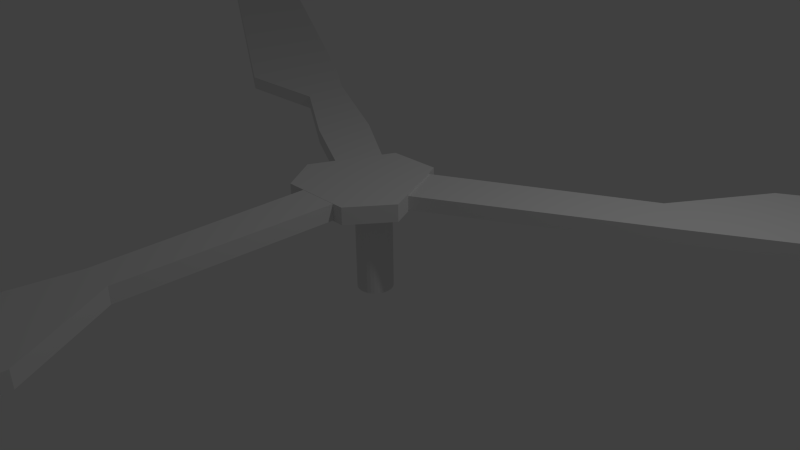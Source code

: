 # Source: helice.blend  (saved by Blender 2.72.0; exported with 4.5.12 LTS)
import bpy
from mathutils import Matrix  # noqa: F401  (used for matrix-valued properties, if any)

bpy.ops.wm.read_factory_settings(use_empty=True)
scene = bpy.context.scene
scene.name = 'Scene'

# ---- collections
col_collection_1 = bpy.data.collections.new('Collection 1'); scene.collection.children.link(col_collection_1)

# ---- materials (node trees are filled in below, after node groups)
mat_material = bpy.data.materials.new('Material')
mat_material.alpha_threshold = 0.0
mat_material.use_transparent_shadow = False
mat_material.roughness = 0.5
mat_material.line_color = (0.0, 0.0, 0.0, 1.0)

# ---- material node trees

# ---- world
world_world = bpy.data.worlds.new('World'); scene.world = world_world
world_world.color = (0.05088, 0.05088, 0.05088)
world_world.use_sun_shadow = False
world_world.sun_shadow_jitter_overblur = 0.0
world_world.cycles.sampling_method = 'MANUAL'
world_world.cycles.sample_map_resolution = 256

# ---- cameras
cam_camera = bpy.data.cameras.new('Camera')
cam_camera.clip_end = 100.0
cam_camera.lens = 35.0
cam_camera.sensor_width = 32.0
cam_camera.sensor_height = 18.0
cam_camera.ortho_scale = 7.314
cam_camera.dof.focus_distance = 0.0
cam_camera.dof.aperture_fstop = 128.0

# ---- lights
light_lamp = bpy.data.lights.new('Lamp', 'POINT')
light_lamp.transmission_factor = 0.0
light_lamp.cutoff_distance = 30.0
light_lamp.energy = 100.0
light_lamp.shadow_buffer_clip_start = 1.001
light_lamp.shadow_soft_size = 0.1
light_lamp.shadow_maximum_resolution = 0.006
light_lamp.use_absolute_resolution = True
light_lamp.cycles.use_multiple_importance_sampling = False

# ---- meshes
me_cube = bpy.data.meshes.new('Cube')
me_cube.from_pydata([(-0.1712, 0.0002787, 0.2216), (-4.781, 2.575, 0.2216), (-4.586, 2.863, 0.2216), (-0.1058, 0.148, 0.2216), (-0.1712, 0.0002784, 0.271), (-4.781, 2.575, 0.271), (-4.586, 2.863, 0.271), (-0.1058, 0.148, 0.271), (-1.199, 0.3813, 0.2216), (-1.03, 0.7074, 0.2216), (-1.199, 0.3813, 0.271), (-1.03, 0.7074, 0.271), (-0.8334, 0.5718, 0.2216), (-0.8334, 0.5718, 0.271), (-0.8143, 0.3856, 0.2216), (-0.8143, 0.3856, 0.271), (-0.3898, 0.3341, 0.2216), (-0.3898, 0.3341, 0.271), (-0.4773, 0.1658, 0.2216), (-0.4773, 0.1658, 0.271), (0.08443, 0.151, 0.2262), (4.605, 2.932, 0.2262), (4.768, 2.595, 0.2262), (0.1637, -0.01468, 0.2262), (0.08443, 0.151, 0.2734), (4.605, 2.932, 0.2734), (4.768, 2.595, 0.2734), (0.1637, -0.01468, 0.2734), (0.9499, 0.8054, 0.2734), (0.9499, 0.8054, 0.2262), (1.122, 0.5184, 0.2734), (1.122, 0.5184, 0.2262), (0.7535, 0.5005, 0.2262), (0.8625, 0.3706, 0.2734), (0.7535, 0.5005, 0.2734), (0.8625, 0.3706, 0.2262), (-0.1383, -5.394, 0.2245), (-0.0766, -0.1987, 0.2245), (0.06885, -0.2049, 0.2245), (0.1893, -5.394, 0.2245), (-0.1383, -5.394, 0.2791), (-0.0766, -0.1987, 0.2791), (0.06885, -0.2049, 0.2791), (0.1893, -5.394, 0.2791), (-0.1321, -1.251, 0.2791), (-0.1321, -1.251, 0.2245), (0.2292, -1.251, 0.2791), (0.2292, -1.251, 0.2245), (-0.07689, -0.9318, 0.2791), (0.04806, -0.9318, 0.2245), (-0.07689, -0.9318, 0.2245), (0.04806, -0.9318, 0.2791), (0.1071, -0.2162, 0.2798), (0.08488, 0.1978, 0.2798), (-0.0007203, 0.1978, 0.2798), (-0.0007203, -0.2162, 0.2798), (0.1071, -0.2162, 0.2211), (0.08488, 0.1978, 0.2211), (-0.0007203, 0.1978, 0.2211), (-0.0007203, -0.2162, 0.2211), (0.2095, -0.08005, 0.2798), (0.2095, -0.08005, 0.2211), (-0.0007203, -0.08005, 0.2211), (-0.0007203, -0.08005, 0.2798), (-0.143, -0.2162, 0.2798), (-0.09931, 0.1978, 0.2798), (-0.2303, -0.08005, 0.2798), (-0.2303, -0.08005, 0.2211), (-0.143, -0.2162, 0.2211), (-0.09931, 0.1978, 0.2211), (-0.0009699, 0.06759, -0.1197), (-0.0009699, 0.06759, 0.2494), (0.01111, 0.0664, -0.1197), (0.01111, 0.0664, 0.2494), (0.02272, 0.06288, -0.1197), (0.02272, 0.06288, 0.2494), (0.03342, 0.05716, -0.1197), (0.03342, 0.05716, 0.2494), (0.0428, 0.04946, -0.1197), (0.0428, 0.04946, 0.2494), (0.0505, 0.04008, -0.1197), (0.0505, 0.04008, 0.2494), (0.05622, 0.02938, -0.1197), (0.05622, 0.02938, 0.2494), (0.05974, 0.01777, -0.1197), (0.05974, 0.01777, 0.2494), (0.06093, 0.005692, -0.1197), (0.06093, 0.005692, 0.2494), (0.05974, -0.006384, -0.1197), (0.05974, -0.006384, 0.2494), (0.05622, -0.018, -0.1197), (0.05622, -0.018, 0.2494), (0.0505, -0.0287, -0.1197), (0.0505, -0.0287, 0.2494), (0.0428, -0.03808, -0.1197), (0.0428, -0.03808, 0.2494), (0.03342, -0.04578, -0.1197), (0.03342, -0.04578, 0.2494), (0.02272, -0.0515, -0.1197), (0.02272, -0.0515, 0.2494), (0.01111, -0.05502, -0.1197), (0.01111, -0.05502, 0.2494), (-0.0009699, -0.05621, -0.1197), (-0.0009699, -0.05621, 0.2494), (-0.01305, -0.05502, -0.1197), (-0.01305, -0.05502, 0.2494), (-0.02466, -0.0515, -0.1197), (-0.02466, -0.0515, 0.2494), (-0.03536, -0.04578, -0.1197), (-0.03536, -0.04578, 0.2494), (-0.04474, -0.03808, -0.1197), (-0.04474, -0.03808, 0.2494), (-0.05244, -0.0287, -0.1197), (-0.05244, -0.0287, 0.2494), (-0.05816, -0.018, -0.1197), (-0.05816, -0.018, 0.2494), (-0.06168, -0.006384, -0.1197), (-0.06168, -0.006384, 0.2494), (-0.06287, 0.005692, -0.1197), (-0.06287, 0.005692, 0.2494), (-0.06168, 0.01777, -0.1197), (-0.06168, 0.01777, 0.2494), (-0.05816, 0.02938, -0.1197), (-0.05816, 0.02938, 0.2494), (-0.05244, 0.04008, -0.1197), (-0.05244, 0.04008, 0.2494), (-0.04474, 0.04946, -0.1197), (-0.04474, 0.04946, 0.2494), (-0.03536, 0.05716, -0.1197), (-0.03536, 0.05716, 0.2494), (-0.02466, 0.06288, -0.1197), (-0.02466, 0.06288, 0.2494), (-0.01305, 0.0664, -0.1197), (-0.01305, 0.0664, 0.2494)], [], [(8, 1, 2, 9), (10, 11, 6, 5), (8, 10, 5, 1), (1, 5, 6, 2), (16, 17, 7, 3), (4, 0, 3, 7), (14, 8, 9, 12), (15, 13, 11, 10), (14, 15, 10, 8), (2, 6, 11, 9), (9, 11, 13, 12), (18, 14, 12, 16), (19, 17, 13, 15), (18, 19, 15, 14), (12, 13, 17, 16), (0, 18, 16, 3), (4, 7, 17, 19), (0, 4, 19, 18), (28, 25, 21, 29), (25, 26, 22, 21), (33, 27, 23, 35), (27, 24, 20, 23), (29, 21, 22, 31), (30, 26, 25, 28), (34, 28, 29, 32), (26, 30, 31, 22), (32, 29, 31, 35), (33, 30, 28, 34), (30, 33, 35, 31), (24, 34, 32, 20), (20, 32, 35, 23), (27, 33, 34, 24), (48, 41, 37, 50), (41, 42, 38, 37), (46, 43, 39, 47), (43, 40, 36, 39), (50, 37, 38, 49), (51, 42, 41, 48), (40, 44, 45, 36), (51, 46, 47, 49), (36, 45, 47, 39), (43, 46, 44, 40), (44, 48, 50, 45), (45, 50, 49, 47), (46, 51, 48, 44), (42, 51, 49, 38), (60, 53, 54, 63), (60, 52, 56, 61), (62, 58, 57, 61), (58, 62, 67, 69), (52, 55, 59, 56), (54, 53, 57, 58), (52, 60, 63, 55), (53, 60, 61, 57), (59, 62, 61, 56), (55, 63, 66, 64), (62, 59, 68, 67), (66, 65, 69, 67), (59, 55, 64, 68), (64, 66, 67, 68), (63, 54, 65, 66), (54, 58, 69, 65), (70, 71, 73, 72), (72, 73, 75, 74), (74, 75, 77, 76), (76, 77, 79, 78), (78, 79, 81, 80), (80, 81, 83, 82), (82, 83, 85, 84), (84, 85, 87, 86), (86, 87, 89, 88), (88, 89, 91, 90), (90, 91, 93, 92), (92, 93, 95, 94), (94, 95, 97, 96), (96, 97, 99, 98), (98, 99, 101, 100), (100, 101, 103, 102), (102, 103, 105, 104), (104, 105, 107, 106), (106, 107, 109, 108), (108, 109, 111, 110), (110, 111, 113, 112), (112, 113, 115, 114), (114, 115, 117, 116), (116, 117, 119, 118), (118, 119, 121, 120), (120, 121, 123, 122), (122, 123, 125, 124), (124, 125, 127, 126), (126, 127, 129, 128), (128, 129, 131, 130), (73, 71, 133, 131, 129, 127, 125, 123, 121, 119, 117, 115, 113, 111, 109, 107, 105, 103, 101, 99, 97, 95, 93, 91, 89, 87, 85, 83, 81, 79, 77, 75), (132, 133, 71, 70), (130, 131, 133, 132), (70, 72, 74, 76, 78, 80, 82, 84, 86, 88, 90, 92, 94, 96, 98, 100, 102, 104, 106, 108, 110, 112, 114, 116, 118, 120, 122, 124, 126, 128, 130, 132)])
_uv = me_cube.uv_layers.new(name='UVMap')
_uv.uv.foreach_set('vector', [0.1284, 0.7893, 0.1387, 0.0, 0.2567, 0.003442, 0.2531, 0.7849, 0.0, 0.2025, 0.1247, 0.2069, 0.1284, 0.9883, 0.01036, 0.9918, 0.8271, 0.6584, 0.8103, 0.6584, 0.8103, 0.0, 0.8271, 0.0, 0.9097, 0.2199, 0.8929, 0.2199, 0.8929, 0.1653, 0.9097, 0.1653, 0.8103, 0.05616, 0.7935, 0.05616, 0.7935, 3.921e-08, 0.8103, 0.0, 0.9217, 0.4196, 0.9049, 0.4196, 0.9049, 0.3929, 0.9217, 0.3929, 0.1972, 0.8509, 0.1284, 0.7893, 0.2531, 0.7849, 0.2481, 0.8297, 0.06884, 0.1409, 0.1197, 0.162, 0.1247, 0.2069, 0.0, 0.2025, 0.8271, 0.7308, 0.8103, 0.7308, 0.8103, 0.6584, 0.8271, 0.6584, 0.8103, 0.8825, 0.7935, 0.8825, 0.7935, 0.1821, 0.8103, 0.1821, 0.8103, 0.1821, 0.7935, 0.1821, 0.7935, 0.143, 0.8103, 0.143, 0.1923, 0.9264, 0.1972, 0.8509, 0.2481, 0.8297, 0.2567, 0.9242, 0.06397, 0.06533, 0.1284, 0.06756, 0.1197, 0.162, 0.06884, 0.1409, 0.8271, 0.7926, 0.8103, 0.7926, 0.8103, 0.7308, 0.8271, 0.7308, 0.8103, 0.143, 0.7935, 0.143, 0.7935, 0.05616, 0.8103, 0.05616, 0.1978, 0.9918, 0.1923, 0.9264, 0.2567, 0.9242, 0.2524, 0.988, 0.06948, 0.0, 0.124, 0.003796, 0.1284, 0.06756, 0.06397, 0.06533, 0.8271, 0.8491, 0.8103, 0.8491, 0.8103, 0.7926, 0.8271, 0.7926, 0.984, 0.6504, 0.984, 0.0, 1.0, 0.0, 1.0, 0.6504, 0.8928, 0.4893, 0.8928, 0.4237, 0.9088, 0.4237, 0.9088, 0.4893, 0.8271, 0.1338, 0.8271, 0.0, 0.8431, 5.601e-09, 0.8431, 0.1338, 0.9235, 0.304, 0.9235, 0.335, 0.9074, 0.335, 0.9074, 0.304, 0.5105, 0.2052, 0.5105, 1.0, 0.3836, 0.9945, 0.3966, 0.2061, 0.2697, 0.7939, 0.2567, 0.005502, 0.3836, 0.0, 0.3836, 0.7948, 0.9049, 0.3656, 0.9049, 0.4234, 0.8889, 0.4234, 0.8889, 0.3656, 0.8271, 0.8817, 0.8271, 0.1835, 0.8431, 0.1835, 0.8431, 0.8817, 0.4544, 0.1445, 0.5105, 0.2052, 0.3966, 0.2061, 0.3976, 0.1499, 0.2707, 0.8501, 0.2697, 0.7939, 0.3836, 0.7948, 0.3275, 0.8555, 0.8271, 0.1835, 0.8271, 0.1338, 0.8431, 0.1338, 0.8431, 0.1835, 0.8889, 0.304, 0.8889, 0.4237, 0.8728, 0.4237, 0.8728, 0.304, 0.4661, 0.002786, 0.4544, 0.1445, 0.3976, 0.1499, 0.4038, 0.0, 0.2769, 1.0, 0.2707, 0.8501, 0.3275, 0.8555, 0.3392, 0.9972, 0.7563, 0.1378, 0.7563, 5.601e-09, 0.7749, 0.0, 0.7749, 0.1378, 0.9235, 0.3656, 0.9235, 0.3929, 0.9049, 0.3929, 0.9049, 0.3656, 0.7935, 0.1983, 0.7935, 0.974, 0.7749, 0.974, 0.7749, 0.1983, 0.8889, 0.3656, 0.8889, 0.304, 0.9074, 0.304, 0.9074, 0.3656, 0.6148, 0.8387, 0.615, 0.9765, 0.5656, 0.9753, 0.5723, 0.8387, 0.6952, 0.1377, 0.6884, 0.001129, 0.7379, 0.0, 0.7377, 0.1378, 0.7563, 0.9765, 0.7563, 0.1978, 0.7749, 0.1978, 0.7749, 0.9765, 0.7935, 0.1359, 0.7935, 0.1983, 0.7749, 0.1983, 0.7749, 0.1359, 0.6334, 0.0, 0.6334, 0.7787, 0.5105, 0.7788, 0.5219, 9.167e-05, 0.6448, 0.9764, 0.6334, 0.1976, 0.7563, 0.1977, 0.7563, 0.9765, 0.7563, 0.1978, 0.7563, 0.1378, 0.7749, 0.1378, 0.7749, 0.1978, 0.6334, 0.7787, 0.6148, 0.8387, 0.5723, 0.8387, 0.5105, 0.7788, 0.6334, 0.1976, 0.6952, 0.1377, 0.7377, 0.1378, 0.7563, 0.1977, 0.7935, 0.0, 0.7935, 0.1359, 0.7749, 0.1359, 0.7749, 0.0, 0.8895, 0.08266, 0.984, 0.1061, 0.984, 0.1222, 0.8895, 0.1222, 0.8928, 0.4776, 0.8928, 0.5016, 0.8728, 0.5016, 0.8728, 0.4776, 0.9376, 0.03951, 0.8431, 0.03951, 0.8431, 0.02343, 0.9376, 0.0, 0.8431, 0.03951, 0.9376, 0.03951, 0.9376, 0.08266, 0.8431, 0.05804, 0.8431, 0.4897, 0.8431, 0.4695, 0.8631, 0.4695, 0.8631, 0.4897, 0.8929, 0.2359, 0.8929, 0.2199, 0.9129, 0.2199, 0.9129, 0.2359, 0.8431, 0.1019, 0.8895, 0.08266, 0.8895, 0.1222, 0.8431, 0.1222, 0.8928, 0.4237, 0.8928, 0.4776, 0.8728, 0.4776, 0.8728, 0.4237, 0.984, 0.03951, 0.9376, 0.03951, 0.9376, 0.0, 0.984, 0.01925, 0.8431, 0.1222, 0.8895, 0.1222, 0.8895, 0.1653, 0.8431, 0.1489, 0.9376, 0.03951, 0.984, 0.03951, 0.984, 0.06625, 0.9376, 0.08266, 0.8729, 0.2179, 0.8729, 0.1653, 0.8929, 0.1653, 0.8929, 0.2179, 0.8631, 0.4695, 0.8431, 0.4695, 0.8431, 0.4428, 0.8631, 0.4428, 0.8729, 0.2432, 0.8729, 0.2179, 0.8929, 0.2179, 0.8929, 0.2432, 0.8895, 0.1222, 0.984, 0.1222, 0.984, 0.1407, 0.8895, 0.1653, 0.8929, 0.2359, 0.9129, 0.2359, 0.9129, 0.2544, 0.8929, 0.2544, 0.8585, 0.3734, 0.8585, 0.4428, 0.8544, 0.4428, 0.8544, 0.3734, 0.8544, 0.3734, 0.8544, 0.4428, 0.8503, 0.4428, 0.8503, 0.3734, 0.8503, 0.3734, 0.8503, 0.4428, 0.8465, 0.4428, 0.8465, 0.3734, 0.8465, 0.3734, 0.8465, 0.4428, 0.8431, 0.4428, 0.8431, 0.3734, 0.8728, 0.304, 0.8728, 0.3734, 0.8694, 0.3734, 0.8694, 0.304, 0.8694, 0.304, 0.8694, 0.3734, 0.8656, 0.3734, 0.8656, 0.304, 0.8656, 0.304, 0.8656, 0.3734, 0.8616, 0.3734, 0.8616, 0.304, 0.8616, 0.304, 0.8616, 0.3734, 0.8575, 0.3734, 0.8575, 0.304, 0.8575, 0.304, 0.8575, 0.3734, 0.8534, 0.3734, 0.8534, 0.304, 0.8534, 0.304, 0.8534, 0.3734, 0.8496, 0.3734, 0.8496, 0.304, 0.8496, 0.304, 0.8496, 0.3734, 0.8461, 0.3734, 0.8461, 0.304, 0.8461, 0.304, 0.8461, 0.3734, 0.8431, 0.3734, 0.8431, 0.304, 0.8431, 0.304, 0.8431, 0.2347, 0.8464, 0.2347, 0.8464, 0.304, 0.8464, 0.304, 0.8464, 0.2347, 0.8501, 0.2347, 0.8501, 0.304, 0.8501, 0.304, 0.8501, 0.2347, 0.8541, 0.2347, 0.8541, 0.304, 0.8541, 0.304, 0.8541, 0.2347, 0.8582, 0.2347, 0.8582, 0.304, 0.8582, 0.304, 0.8582, 0.2347, 0.8623, 0.2347, 0.8623, 0.304, 0.8623, 0.304, 0.8623, 0.2347, 0.8662, 0.2347, 0.8662, 0.304, 0.8662, 0.304, 0.8662, 0.2347, 0.8698, 0.2347, 0.8698, 0.304, 0.8698, 0.304, 0.8698, 0.2347, 0.8729, 0.2347, 0.8729, 0.304, 0.8729, 0.1653, 0.8729, 0.2347, 0.8698, 0.2347, 0.8698, 0.1653, 0.8698, 0.1653, 0.8698, 0.2347, 0.8661, 0.2347, 0.8661, 0.1653, 0.8661, 0.1653, 0.8661, 0.2347, 0.8622, 0.2347, 0.8622, 0.1653, 0.8622, 0.1653, 0.8622, 0.2347, 0.8581, 0.2347, 0.8581, 0.1653, 0.8581, 0.1653, 0.8581, 0.2347, 0.854, 0.2347, 0.854, 0.1653, 0.854, 0.1653, 0.854, 0.2347, 0.85, 0.2347, 0.85, 0.1653, 0.85, 0.1653, 0.85, 0.2347, 0.8464, 0.2347, 0.8464, 0.1653, 0.8464, 0.1653, 0.8464, 0.2347, 0.8431, 0.2347, 0.8431, 0.1653, 0.8728, 0.3734, 0.8728, 0.4428, 0.8698, 0.4428, 0.8698, 0.3734, 0.8698, 0.3734, 0.8698, 0.4428, 0.8664, 0.4428, 0.8664, 0.3734, 0.8776, 0.2619, 0.8805, 0.2603, 0.8839, 0.259, 0.8877, 0.2582, 0.8918, 0.2577, 0.8959, 0.2577, 0.9, 0.2582, 0.9038, 0.259, 0.9072, 0.2603, 0.9101, 0.2619, 0.9124, 0.2638, 0.914, 0.2659, 0.9148, 0.2682, 0.9148, 0.2704, 0.914, 0.2727, 0.9124, 0.2748, 0.9101, 0.2767, 0.9072, 0.2783, 0.9038, 0.2796, 0.9, 0.2804, 0.8959, 0.2809, 0.8918, 0.2809, 0.8877, 0.2804, 0.8839, 0.2796, 0.8805, 0.2783, 0.8776, 0.2767, 0.8753, 0.2748, 0.8737, 0.2727, 0.8729, 0.2704, 0.8729, 0.2682, 0.8737, 0.2659, 0.8753, 0.2638, 0.8626, 0.3734, 0.8626, 0.4428, 0.8585, 0.4428, 0.8585, 0.3734, 0.8664, 0.3734, 0.8664, 0.4428, 0.8626, 0.4428, 0.8626, 0.3734, 0.9072, 0.3015, 0.9038, 0.3027, 0.9, 0.3036, 0.8959, 0.304, 0.8918, 0.304, 0.8877, 0.3036, 0.8839, 0.3027, 0.8805, 0.3015, 0.8776, 0.2998, 0.8753, 0.2979, 0.8737, 0.2958, 0.8729, 0.2936, 0.8729, 0.2913, 0.8737, 0.2891, 0.8753, 0.287, 0.8776, 0.2851, 0.8805, 0.2835, 0.8839, 0.2822, 0.8877, 0.2813, 0.8918, 0.2809, 0.8959, 0.2809, 0.9, 0.2813, 0.9038, 0.2822, 0.9072, 0.2835, 0.9101, 0.2851, 0.9124, 0.287, 0.914, 0.2891, 0.9148, 0.2913, 0.9148, 0.2936, 0.914, 0.2958, 0.9124, 0.2979, 0.9101, 0.2998])
me_cube.materials.append(mat_material)
me_cube.use_remesh_preserve_volume = False
me_cube.use_remesh_preserve_attributes = False
me_cube.use_mirror_vertex_groups = False
me_cube.update()

# ---- objects
ob_cube = bpy.data.objects.new('Cube', me_cube)
ob_lamp = bpy.data.objects.new('Lamp', light_lamp)
ob_camera = bpy.data.objects.new('Camera', cam_camera)

# ---- transforms, parenting, visibility, modifiers, constraints
ob_cube.location = (0.0, 0.0, 0.0)
ob_cube.scale = (3.843, 3.843, 3.843)
ob_cube.lock_rotations_4d = False
ob_cube.empty_display_type = 'ARROWS'
ob_cube.lineart.crease_threshold = 0.0
ob_lamp.location = (4.076, 1.005, 5.904)
ob_lamp.rotation_euler = (0.6503, 0.05522, 1.866)
ob_lamp.lock_rotations_4d = False
ob_lamp.empty_display_type = 'ARROWS'
ob_lamp.color = (0.0, 0.0, 0.0, 0.0)
ob_lamp.lineart.crease_threshold = 0.0
ob_camera.location = (7.481, -6.508, 5.344)
ob_camera.rotation_euler = (1.109, 0.01082, 0.8149)
ob_camera.lock_rotations_4d = False
ob_camera.empty_display_type = 'ARROWS'
ob_camera.color = (0.0, 0.0, 0.0, 0.0)
ob_camera.display_type = 'WIRE'
ob_camera.lineart.crease_threshold = 0.0

# ---- collection membership
col_collection_1.objects.link(ob_cube)
col_collection_1.objects.link(ob_lamp)
col_collection_1.objects.link(ob_camera)

# ---- scene / render settings (as saved in the file)
scene.camera = ob_camera
scene.frame_start = 1; scene.frame_end = 250; scene.frame_set(1)
scene.render.engine = 'BLENDER_EEVEE_NEXT'
scene.render.resolution_percentage = 50
scene.render.dither_intensity = 0.0
scene.cycles.use_denoising = False
scene.cycles.samples = 10
scene.cycles.sampling_pattern = 'TABULATED_SOBOL'
scene.cycles.light_sampling_threshold = 0.0
scene.cycles.use_adaptive_sampling = False
scene.cycles.use_light_tree = False
scene.cycles.blur_glossy = 0.0
scene.cycles.pixel_filter_type = 'GAUSSIAN'
scene.cycles.sample_clamp_indirect = 0.0
scene.view_settings.view_transform = 'Standard'
bpy.context.view_layer.update()
